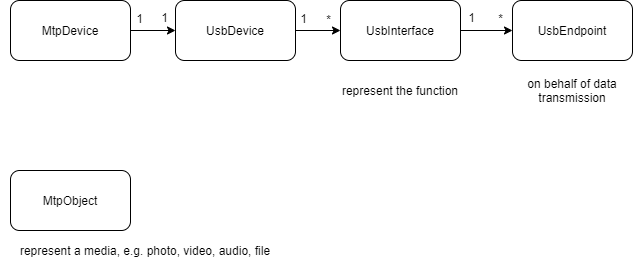

The diagram above was exported from draw.io. Its source (the exported page's mxGraphModel, read from the mxfile embedded in the PNG):
<mxGraphModel dx="1019" dy="873" grid="1" gridSize="10" guides="1" tooltips="1" connect="1" arrows="1" fold="1" page="1" pageScale="1" pageWidth="827" pageHeight="1169" math="0" shadow="0">
  <root>
    <mxCell id="WIyWlLk6GJQsqaUBKTNV-0" />
    <mxCell id="WIyWlLk6GJQsqaUBKTNV-1" parent="WIyWlLk6GJQsqaUBKTNV-0" />
    <mxCell id="GfHWy1s1wcW4Lr0PPZ_p-0" value="MtpDevice" style="rounded=1;whiteSpace=wrap;html=1;" vertex="1" parent="WIyWlLk6GJQsqaUBKTNV-1">
      <mxGeometry x="10" y="280" width="120" height="60" as="geometry" />
    </mxCell>
    <mxCell id="GfHWy1s1wcW4Lr0PPZ_p-1" value="UsbDevice" style="rounded=1;whiteSpace=wrap;html=1;" vertex="1" parent="WIyWlLk6GJQsqaUBKTNV-1">
      <mxGeometry x="175" y="280" width="120" height="60" as="geometry" />
    </mxCell>
    <mxCell id="GfHWy1s1wcW4Lr0PPZ_p-2" value="" style="endArrow=classic;html=1;entryX=0;entryY=0.5;entryDx=0;entryDy=0;" edge="1" parent="WIyWlLk6GJQsqaUBKTNV-1" source="GfHWy1s1wcW4Lr0PPZ_p-0" target="GfHWy1s1wcW4Lr0PPZ_p-1">
      <mxGeometry width="50" height="50" relative="1" as="geometry">
        <mxPoint x="130" y="360" as="sourcePoint" />
        <mxPoint x="200.71067811865476" y="310" as="targetPoint" />
      </mxGeometry>
    </mxCell>
    <mxCell id="GfHWy1s1wcW4Lr0PPZ_p-3" value="1" style="edgeLabel;html=1;align=center;verticalAlign=middle;resizable=0;points=[];" vertex="1" connectable="0" parent="GfHWy1s1wcW4Lr0PPZ_p-2">
      <mxGeometry x="0.3556" y="1" relative="1" as="geometry">
        <mxPoint x="2" y="-13" as="offset" />
      </mxGeometry>
    </mxCell>
    <mxCell id="GfHWy1s1wcW4Lr0PPZ_p-4" value="1" style="edgeLabel;html=1;align=center;verticalAlign=middle;resizable=0;points=[];" vertex="1" connectable="0" parent="GfHWy1s1wcW4Lr0PPZ_p-2">
      <mxGeometry x="-0.6667" y="-1" relative="1" as="geometry">
        <mxPoint x="1" y="-14" as="offset" />
      </mxGeometry>
    </mxCell>
    <mxCell id="GfHWy1s1wcW4Lr0PPZ_p-5" value="UsbInterface" style="rounded=1;whiteSpace=wrap;html=1;" vertex="1" parent="WIyWlLk6GJQsqaUBKTNV-1">
      <mxGeometry x="340" y="280" width="120" height="60" as="geometry" />
    </mxCell>
    <mxCell id="GfHWy1s1wcW4Lr0PPZ_p-6" value="" style="endArrow=classic;html=1;entryX=0;entryY=0.5;entryDx=0;entryDy=0;exitX=1;exitY=0.5;exitDx=0;exitDy=0;" edge="1" parent="WIyWlLk6GJQsqaUBKTNV-1" source="GfHWy1s1wcW4Lr0PPZ_p-1" target="GfHWy1s1wcW4Lr0PPZ_p-5">
      <mxGeometry width="50" height="50" relative="1" as="geometry">
        <mxPoint x="335" y="320" as="sourcePoint" />
        <mxPoint x="193" y="320" as="targetPoint" />
      </mxGeometry>
    </mxCell>
    <mxCell id="GfHWy1s1wcW4Lr0PPZ_p-7" value="*" style="edgeLabel;html=1;align=center;verticalAlign=middle;resizable=0;points=[];" vertex="1" connectable="0" parent="GfHWy1s1wcW4Lr0PPZ_p-6">
      <mxGeometry x="0.3556" y="1" relative="1" as="geometry">
        <mxPoint x="1" y="-11" as="offset" />
      </mxGeometry>
    </mxCell>
    <mxCell id="GfHWy1s1wcW4Lr0PPZ_p-8" value="1" style="edgeLabel;html=1;align=center;verticalAlign=middle;resizable=0;points=[];" vertex="1" connectable="0" parent="GfHWy1s1wcW4Lr0PPZ_p-6">
      <mxGeometry x="-0.6667" y="-1" relative="1" as="geometry">
        <mxPoint y="-14" as="offset" />
      </mxGeometry>
    </mxCell>
    <mxCell id="GfHWy1s1wcW4Lr0PPZ_p-9" value="represent the function" style="text;html=1;strokeColor=none;fillColor=none;align=center;verticalAlign=middle;whiteSpace=wrap;rounded=0;" vertex="1" parent="WIyWlLk6GJQsqaUBKTNV-1">
      <mxGeometry x="340" y="360" width="120" height="20" as="geometry" />
    </mxCell>
    <mxCell id="GfHWy1s1wcW4Lr0PPZ_p-14" value="UsbEndpoint" style="rounded=1;whiteSpace=wrap;html=1;" vertex="1" parent="WIyWlLk6GJQsqaUBKTNV-1">
      <mxGeometry x="512" y="280" width="120" height="60" as="geometry" />
    </mxCell>
    <mxCell id="GfHWy1s1wcW4Lr0PPZ_p-15" value="*" style="edgeLabel;html=1;align=center;verticalAlign=middle;resizable=0;points=[];" vertex="1" connectable="0" parent="WIyWlLk6GJQsqaUBKTNV-1">
      <mxGeometry x="498" y="316" as="geometry">
        <mxPoint x="1" y="-19" as="offset" />
      </mxGeometry>
    </mxCell>
    <mxCell id="GfHWy1s1wcW4Lr0PPZ_p-16" value="1" style="edgeLabel;html=1;align=center;verticalAlign=middle;resizable=0;points=[];" vertex="1" connectable="0" parent="WIyWlLk6GJQsqaUBKTNV-1">
      <mxGeometry x="470" y="310" as="geometry">
        <mxPoint y="-14" as="offset" />
      </mxGeometry>
    </mxCell>
    <mxCell id="GfHWy1s1wcW4Lr0PPZ_p-17" value="on behalf of data transmission" style="text;html=1;strokeColor=none;fillColor=none;align=center;verticalAlign=middle;whiteSpace=wrap;rounded=0;" vertex="1" parent="WIyWlLk6GJQsqaUBKTNV-1">
      <mxGeometry x="512" y="360" width="120" height="20" as="geometry" />
    </mxCell>
    <mxCell id="GfHWy1s1wcW4Lr0PPZ_p-18" value="" style="endArrow=classic;html=1;exitX=1;exitY=0.5;exitDx=0;exitDy=0;entryX=0;entryY=0.5;entryDx=0;entryDy=0;" edge="1" parent="WIyWlLk6GJQsqaUBKTNV-1" source="GfHWy1s1wcW4Lr0PPZ_p-5" target="GfHWy1s1wcW4Lr0PPZ_p-14">
      <mxGeometry width="50" height="50" relative="1" as="geometry">
        <mxPoint x="410" y="740" as="sourcePoint" />
        <mxPoint x="460" y="690" as="targetPoint" />
      </mxGeometry>
    </mxCell>
    <mxCell id="GfHWy1s1wcW4Lr0PPZ_p-20" value="MtpObject" style="rounded=1;whiteSpace=wrap;html=1;" vertex="1" parent="WIyWlLk6GJQsqaUBKTNV-1">
      <mxGeometry x="10" y="450" width="120" height="60" as="geometry" />
    </mxCell>
    <mxCell id="GfHWy1s1wcW4Lr0PPZ_p-21" value="represent a media, e.g. photo, video, audio, file" style="text;html=1;strokeColor=none;fillColor=none;align=center;verticalAlign=middle;whiteSpace=wrap;rounded=0;" vertex="1" parent="WIyWlLk6GJQsqaUBKTNV-1">
      <mxGeometry y="520" width="290" height="20" as="geometry" />
    </mxCell>
  </root>
</mxGraphModel>